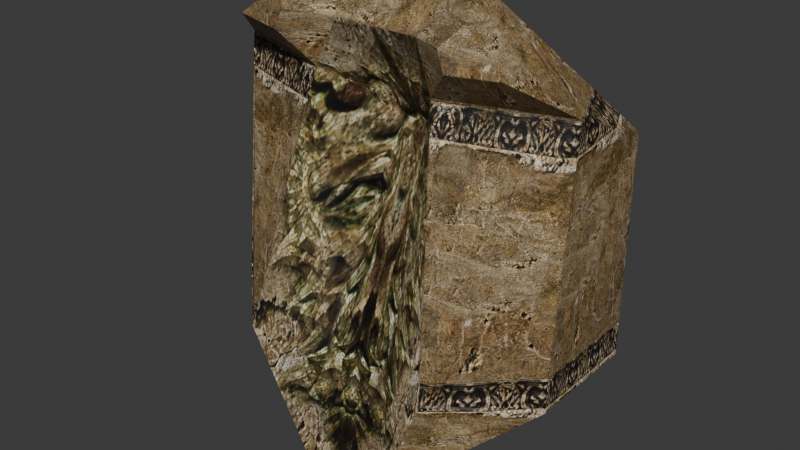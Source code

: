 # Source: source.blend  (saved by Blender 5.2.45; exported with 4.5.12 LTS)
import bpy
from mathutils import Matrix  # noqa: F401  (used for matrix-valued properties, if any)

bpy.ops.wm.read_factory_settings(use_empty=True)
scene = bpy.context.scene
scene.name = 'StoneMuWall03'

# ---- collections
col_collection = bpy.data.collections.new('Collection'); scene.collection.children.link(col_collection)

# ---- images (referenced by path relative to the original .blend; pixels are not part of the script)
import os
ASSET_DIR = os.environ.get("B2B_ASSET_DIR", "")  # directory of the original .blend (textures are referenced by path, not embedded)
HERE = os.path.dirname(os.path.abspath(__file__))  # packed textures are extracted next to this script under _unpacked/

def load_image(name, relpath, width, height, colorspace="sRGB"):
    """Load a texture the original file referenced (path relative to the .blend, or extracted next to this script)."""
    p = next((c for c in (os.path.join(HERE, relpath), os.path.join(ASSET_DIR, relpath)) if relpath and os.path.exists(c)), "")
    if p:
        img = bpy.data.images.load(p, check_existing=True)
        img.name = name
    else:  # same state as the original file: an image datablock whose file is absent (Cycles renders it pink)
        img = bpy.data.images.new(name, width, height)
        img.source = "FILE"
        img.filepath = "//" + (relpath or name)
    img.colorspace_settings.name = colorspace
    return img
img_c_wall04_jpg = load_image('c_wall04.jpg', '_unpacked/c_wall04.f6a29add.jpg', 512, 512, 'sRGB')
img_c_wall06_jpg = load_image('c_wall06.jpg', '_unpacked/c_wall06.1817c3eb.jpg', 512, 512, 'sRGB')

# ---- materials (node trees are filled in below, after node groups)
mat_c_wall04_jpg = bpy.data.materials.new('c_wall04.jpg')
mat_c_wall04_jpg.diffuse_color = (0.6481, 0.6238, 0.8987, 1.0)
mat_c_wall06_jpg = bpy.data.materials.new('c_wall06.jpg')
mat_c_wall06_jpg.diffuse_color = (0.9531, 0.9931, 0.8392, 1.0)

# ---- material node trees
mat_c_wall04_jpg.use_nodes = True; mat_c_wall04_jpg.node_tree.nodes.clear()
_N = mat_c_wall04_jpg.node_tree.nodes; _L = mat_c_wall04_jpg.node_tree.links
n0 = _N.new('ShaderNodeBsdfPrincipled'); n0.name = 'Principled BSDF'; n0.location = (-200, 100)
n0.inputs[10].default_value = 0.005
n1 = _N.new('ShaderNodeOutputMaterial'); n1.name = 'Material Output'; n1.location = (200, 100)
n2 = _N.new('ShaderNodeTexImage'); n2.name = 'Image Texture'; n2.location = (-600, 100)
n2.image = img_c_wall04_jpg
_L.new(n0.outputs[0], n1.inputs[0])
_L.new(n2.outputs[0], n0.inputs[0])
n1.is_active_output = True
mat_c_wall06_jpg.use_nodes = True; mat_c_wall06_jpg.node_tree.nodes.clear()
_N = mat_c_wall06_jpg.node_tree.nodes; _L = mat_c_wall06_jpg.node_tree.links
n0 = _N.new('ShaderNodeBsdfPrincipled'); n0.name = 'Principled BSDF'; n0.location = (-200, 100)
n0.inputs[10].default_value = 0.005
n1 = _N.new('ShaderNodeOutputMaterial'); n1.name = 'Material Output'; n1.location = (200, 100)
n2 = _N.new('ShaderNodeTexImage'); n2.name = 'Image Texture'; n2.location = (-600, 100)
n2.image = img_c_wall06_jpg
_L.new(n0.outputs[0], n1.inputs[0])
_L.new(n2.outputs[0], n0.inputs[0])
n1.is_active_output = True

# ---- world
world_world = bpy.data.worlds.new('World'); scene.world = world_world
world_world.use_nodes = True; world_world.node_tree.nodes.clear()
_N = world_world.node_tree.nodes; _L = world_world.node_tree.links
n0 = _N.new('ShaderNodeOutputWorld'); n0.name = 'World Output'; n0.location = (200, 100)
n1 = _N.new('ShaderNodeBackground'); n1.name = 'Background'; n1.location = (-200, 100)
n1.inputs[0].default_value = (0.05088, 0.05088, 0.05088, 1.0)
_L.new(n1.outputs[0], n0.inputs[0])
n0.is_active_output = True
world_world.color = (0.05088, 0.05088, 0.05088)
world_world.sun_shadow_jitter_overblur = 0.0

# ---- meshes
me_stonemuwall03 = bpy.data.meshes.new('StoneMuWall03')
me_stonemuwall03.from_pydata([(150.5, -50.08, 0.0), (150.5, 49.92, 0.0), (150.5, 49.92, 184.5), (150.5, -29.39, 217.4), (-149.5, 49.92, 0.0), (-149.5, -50.08, 0.0), (-149.5, -29.39, 217.4), (-149.5, 49.92, 184.5), (65.99, -26.1, 291.3), (-59.01, -26.1, 291.3), (-56.11, -26.45, 290.0), (63.1, -26.45, 290.0), (-32.22, -60.67, 257.3), (-30.56, -59.42, 257.6), (39.21, -60.67, 257.3), (37.55, -59.42, 257.6), (-148.5, -49.74, 1.802), (-148.5, -29.41, 215.4), (-84.42, -110.0, 8.036), (-84.51, -108.6, 9.699), (-52.39, -60.61, 217.5), (-53.04, -60.1, 215.6), (-114.9, -72.44, 247.5), (-74.45, -79.01, 244.7), (-66.05, -79.03, 261.3), (-77.21, -64.63, 275.5), (84.63, -110.0, 8.036), (149.5, -49.74, 1.801), (84.74, -108.6, 9.698), (149.5, -29.41, 215.4), (52.61, -60.61, 217.5), (53.27, -60.09, 215.6), (71.43, -79.21, 260.8), (77.01, -79.19, 244.2), (117.8, -72.62, 247.0), (82.59, -64.81, 274.9), (32.25, -104.3, -103.5), (-32.03, -104.3, -103.5), (148.8, 49.27, 183.4), (-147.8, 49.27, 183.4), (148.8, 49.27, 1.048), (-147.8, 49.27, 1.048), (-32.03, -77.75, 9.3), (32.25, -77.75, 9.3), (20.07, -2.852, 170.4), (-19.85, -2.852, 170.4)], [], [(0, 1, 2), (2, 3, 0), (4, 5, 6), (6, 7, 4), (8, 9, 10), (10, 11, 8), (9, 12, 13), (13, 10, 9), (12, 14, 15), (15, 13, 12), (14, 8, 11), (11, 15, 14), (11, 10, 13), (13, 15, 11), (6, 5, 16), (16, 17, 6), (5, 18, 19), (19, 16, 5), (18, 20, 21), (21, 19, 18), (20, 6, 17), (17, 21, 20), (17, 16, 19), (19, 21, 17), (22, 23, 24), (24, 25, 22), (26, 0, 27), (27, 28, 26), (0, 3, 29), (29, 27, 0), (3, 30, 31), (31, 29, 3), (30, 26, 28), (28, 31, 30), (28, 27, 29), (29, 31, 28), (32, 33, 34), (32, 34, 35), (26, 36, 0), (18, 5, 37), (12, 9, 25), (25, 24, 12), (8, 14, 32), (32, 35, 8), (9, 6, 22), (22, 25, 9), (20, 12, 24), (24, 23, 20), (30, 3, 34), (34, 33, 30), (14, 30, 33), (33, 32, 14), (22, 6, 20), (22, 20, 23), (8, 35, 34), (8, 34, 3), (8, 3, 2), (6, 9, 7), (9, 8, 2), (9, 2, 7), (7, 2, 38), (38, 39, 7), (2, 1, 40), (40, 38, 2), (1, 4, 41), (41, 40, 1), (4, 7, 39), (39, 41, 4), (39, 38, 40), (40, 41, 39), (42, 43, 44), (44, 45, 42), (43, 42, 37), (37, 36, 43), (20, 18, 42), (42, 45, 20), (37, 42, 18), (43, 26, 30), (43, 30, 44), (44, 30, 14), (14, 12, 45), (14, 45, 44), (12, 20, 45), (26, 43, 36)])
me_stonemuwall03.polygons.foreach_set('use_smooth', [True] * 84)
me_stonemuwall03.polygons.foreach_set('material_index', [0, 0, 0, 0, 0, 0, 0, 0, 0, 0, 0, 0, 0, 0, 0, 0, 0, 0, 0, 0, 0, 0, 0, 0, 0, 0, 0, 0, 0, 0, 0, 0, 0, 0, 0, 0, 0, 0, 0, 0, 0, 0, 0, 0, 0, 0, 0, 0, 0, 0, 0, 0, 0, 0, 0, 0, 0, 0, 0, 0, 0, 0, 0, 0, 0, 0, 0, 0, 0, 0, 1, 1, 1, 1, 1, 1, 1, 1, 1, 1, 1, 1, 1, 1])
_k = set([(0, 3), (0, 26), (0, 27), (1, 2), (1, 40), (2, 3), (2, 7), (2, 8), (2, 38), (3, 29), (3, 30), (3, 34), (4, 7), (4, 41), (5, 6), (5, 16), (5, 18), (6, 7), (6, 17), (6, 20), (6, 22), (7, 9), (7, 39), (8, 9), (8, 11), (8, 14), (8, 35), (9, 10), (9, 12), (9, 25), (10, 11), (10, 13), (11, 15), (12, 13), (12, 14), (12, 20), (12, 24), (13, 15), (14, 15), (14, 30), (14, 32), (16, 17), (16, 19), (17, 19), (17, 21), (18, 19), (18, 20), (18, 37), (19, 21), (20, 21), (20, 23), (22, 23), (22, 25), (23, 24), (24, 25), (26, 28), (26, 30), (27, 28), (27, 29), (28, 29), (28, 31), (29, 31), (30, 31), (30, 33), (32, 33), (32, 35), (33, 34), (34, 35), (38, 39), (38, 40), (39, 41), (40, 41)])
me_stonemuwall03.attributes.new('sharp_edge', 'BOOLEAN', 'EDGE').data.foreach_set('value', [ (min(e.vertices), max(e.vertices)) in _k for e in me_stonemuwall03.edges])
_uv = me_stonemuwall03.uv_layers.new(name='Float2')
_uv.uv.foreach_set('vector', [0.0005, -0.0198, 0.9995, -0.0198, 0.9995, 0.9082, 0.9995, 0.9082, 0.2071, 1.131, 0.0005, -0.0198, 0.9995, -0.0198, 0.0005, -0.0198, 0.2071, 1.131, 0.2071, 1.131, 0.9995, 0.9082, 0.9995, -0.0198, 1.017, 0.639, 0.0303, 0.639, 0.05316, 0.6336, 0.05316, 0.6336, 0.9939, 0.6336, 1.017, 0.639, 0.0303, 0.639, 0.2417, 0.4072, 0.2548, 0.4126, 0.2548, 0.4126, 0.05316, 0.6336, 0.0303, 0.639, 0.2417, 0.4072, 0.8054, 0.4072, 0.7923, 0.4126, 0.7923, 0.4126, 0.2548, 0.4126, 0.2417, 0.4072, 0.8054, 0.4072, 1.017, 0.639, 0.9939, 0.6336, 0.9939, 0.6336, 0.7923, 0.4126, 0.8054, 0.4072, 0.9939, 0.6336, 0.05316, 0.6336, 0.2548, 0.4126, 0.2548, 0.4126, 0.7923, 0.4126, 0.9939, 0.6336, -0.6839, 0.1348, -0.6839, -1.023, -0.6784, -1.013, -0.6784, -1.013, -0.6784, 0.125, -0.6839, 0.1348, -0.6839, -1.023, -0.1702, -0.9679, -0.1735, -0.9586, -0.1735, -0.9586, -0.6784, -1.013, -0.6839, -1.023, -0.1702, -0.9679, 0.0825, 0.1359, 0.07479, 0.1261, 0.07479, 0.1261, -0.1735, -0.9586, -0.1702, -0.9679, 0.0825, 0.1359, -0.6839, 0.1348, -0.6784, 0.125, -0.6784, 0.125, 0.07479, 0.1261, 0.0825, 0.1359, -0.6784, 0.125, -0.6784, -1.013, -0.1735, -0.9586, -0.1735, -0.9586, 0.07479, 0.1261, -0.6784, 0.125, -0.411, 0.3405, -0.0916, 0.3216, -0.0253, 0.4346, -0.0253, 0.4346, -0.1134, 0.5312, -0.411, 0.3405, 1.164, -0.9679, 1.684, -1.023, 1.678, -1.013, 1.678, -1.013, 1.167, -0.9586, 1.164, -0.9679, 1.684, -1.023, 1.684, 0.1348, 1.678, 0.125, 1.678, 0.125, 1.678, -1.013, 1.684, -1.023, 1.684, 0.1348, 0.9112, 0.1359, 0.919, 0.1261, 0.919, 0.1261, 1.678, 0.125, 1.684, 0.1348, 0.9112, 0.1359, 1.164, -0.9679, 1.167, -0.9586, 1.167, -0.9586, 0.919, 0.1261, 0.9112, 0.1359, 1.167, -0.9586, 1.678, -1.013, 1.678, 0.125, 1.678, 0.125, 0.919, 0.1261, 1.167, -0.9586, 1.06, 0.4309, 1.104, 0.3179, 1.426, 0.3368, 1.06, 0.4309, 1.426, 0.3368, 1.148, 0.5275, 1.164, -0.9679, 0.7505, -1.729, 1.684, -1.023, -0.1702, -0.9679, -0.6839, -1.023, 0.2432, -1.729, 0.4717, 0.563, 0.7868, 0.812, 0.4659, 0.7316, 0.4659, 0.7316, 0.3346, 0.6278, 0.4717, 0.563, 0.7868, 0.812, 0.4717, 0.563, 0.3325, 0.6232, 0.3325, 0.6232, 0.4638, 0.727, 0.7868, 0.812, 0.7868, 0.812, 0.6601, 0.1571, 0.367, 0.4942, 0.367, 0.4942, 0.4659, 0.7316, 0.7868, 0.812, 0.4177, 0.2076, 0.4717, 0.563, 0.3346, 0.6278, 0.3346, 0.6278, 0.3121, 0.4798, 0.4177, 0.2076, 0.9112, 0.1359, 1.684, 0.1348, 1.426, 0.3368, 1.426, 0.3368, 1.104, 0.3179, 0.9112, 0.1359, 0.4717, 0.563, 0.4177, 0.2076, 0.31, 0.4752, 0.31, 0.4752, 0.3325, 0.6232, 0.4717, 0.563, -0.411, 0.3405, -0.6839, 0.1348, 0.0825, 0.1359, -0.411, 0.3405, 0.0825, 0.1359, -0.0916, 0.3216, 0.7868, 0.812, 0.4638, 0.727, 0.3648, 0.4896, 0.7868, 0.812, 0.3648, 0.4896, 0.6601, 0.1571, 0.24, 1.633, 0.2071, 1.131, 0.9995, 0.9082, 0.2071, 1.131, 0.24, 1.633, 0.9995, 0.9082, 0.1156, 1.648, 0.9231, 1.648, 1.469, 0.9183, 0.1156, 1.648, 1.469, 0.9183, -0.469, 0.9183, -0.469, 0.9183, 1.469, 0.9183, 1.458, 0.913, 1.458, 0.913, -0.458, 0.913, -0.469, 0.9183, 1.469, 0.9183, 1.469, -0.0169, 1.458, -0.01159, 1.458, -0.01159, 1.458, 0.913, 1.469, 0.9183, 1.469, -0.0169, -0.469, -0.0169, -0.458, -0.01159, -0.458, -0.01159, 1.458, -0.01159, 1.469, -0.0169, -0.469, -0.0169, -0.469, 0.9183, -0.458, 0.913, -0.458, 0.913, -0.458, -0.01159, -0.469, -0.0169, -0.458, 0.913, 1.458, 0.913, 1.458, -0.01159, 1.458, -0.01159, -0.458, -0.01159, -0.458, 0.913, 0.3054, 0.3603, 0.6946, 0.3603, 0.6209, 0.7223, 0.6209, 0.7223, 0.3791, 0.7223, 0.3054, 0.3603, 0.6946, 0.3603, 0.3054, 0.3603, 0.3054, 0.0005, 0.3054, 0.0005, 0.6946, 0.0005, 0.6946, 0.3603, 0.1821, 0.8726, -0.0119, 0.3563, 0.3054, 0.3603, 0.3054, 0.3603, 0.3791, 0.7223, 0.1821, 0.8726, 0.3054, 0.0005, 0.3054, 0.3603, -0.0119, 0.3563, 0.6946, 0.3603, 1.012, 0.3563, 0.8179, 0.8726, 0.6946, 0.3603, 0.8179, 0.8726, 0.6209, 0.7223, 0.6209, 0.7223, 0.8179, 0.8726, 0.7368, 0.9995, 0.7368, 0.9995, 0.3042, 0.9995, 0.3791, 0.7223, 0.7368, 0.9995, 0.3791, 0.7223, 0.6209, 0.7223, 0.3042, 0.9995, 0.1821, 0.8726, 0.3791, 0.7223, 1.012, 0.3563, 0.6946, 0.3603, 0.6946, 0.0005])
me_stonemuwall03.materials.append(mat_c_wall04_jpg)
me_stonemuwall03.materials.append(mat_c_wall06_jpg)
me_stonemuwall03.update()
me_stonemuwall03.normals_split_custom_set([tuple(v) for v in zip(*[iter([1.0, 0.0, 0.0, 1.0, 0.0, 0.0, 1.0, 0.0, 0.0, 1.0, 0.0, 0.0, 1.0, 0.0, 0.0, 1.0, 0.0, 0.0, -1.0, 0.0, 0.0, -1.0, 0.0, 0.0, -1.0, 0.0, 0.0, -1.0, 0.0, 0.0, -1.0, 0.0, 0.0, -1.0, 0.0, 0.0, 0.0, -0.9639, 0.2662, 0.0, -0.9639, 0.2662, 0.0, -0.9639, 0.2662, 0.0, -0.9639, 0.2662, 0.0, -0.9639, 0.2662, 0.0, -0.9639, 0.2662, 0.2716, -0.5593, 0.7832, 0.2715, -0.5593, 0.7832, 0.2715, -0.5593, 0.7832, 0.2715, -0.5593, 0.7832, 0.2716, -0.5593, 0.7832, 0.2716, -0.5593, 0.7832, 0.0, -0.2493, 0.9684, 0.0, -0.2493, 0.9684, 0.0, -0.2493, 0.9684, 0.0, -0.2493, 0.9684, 0.0, -0.2493, 0.9684, 0.0, -0.2493, 0.9684, -0.2715, -0.5593, 0.7832, -0.2715, -0.5593, 0.7832, -0.2715, -0.5593, 0.7832, -0.2715, -0.5593, 0.7832, -0.2715, -0.5593, 0.7832, -0.2715, -0.5593, 0.7832, 0.0, -0.7009, 0.7133, 0.0, -0.7009, 0.7133, 0.0, -0.7009, 0.7133, 0.0, -0.7009, 0.7133, 0.0, -0.7009, 0.7133, 0.0, -0.7009, 0.7133, 0.1577, -0.983, 0.09353, 0.1577, -0.983, 0.09354, 0.1577, -0.983, 0.09354, 0.1577, -0.983, 0.09354, 0.1577, -0.983, 0.09353, 0.1577, -0.983, 0.09353, -0.6275, -0.6185, 0.4729, -0.6275, -0.6185, 0.4729, -0.6275, -0.6185, 0.4729, -0.6275, -0.6185, 0.4729, -0.6275, -0.6185, 0.4729, -0.6275, -0.6185, 0.4729, -0.9184, -0.3301, 0.2182, -0.9184, -0.3301, 0.2182, -0.9184, -0.3301, 0.2182, -0.9184, -0.3301, 0.2182, -0.9184, -0.3301, 0.2182, -0.9184, -0.3301, 0.2182, -0.3024, -0.9415, -0.1489, -0.3024, -0.9415, -0.1489, -0.3024, -0.9415, -0.1489, -0.3024, -0.9415, -0.1489, -0.3024, -0.9415, -0.1489, -0.3024, -0.9415, -0.1489, -0.6802, -0.7298, 0.06944, -0.6802, -0.7298, 0.06944, -0.6802, -0.7298, 0.06944, -0.2958, -0.9187, 0.2617, -0.2958, -0.9187, 0.2617, -0.2958, -0.9187, 0.2617, -0.2193, -0.9146, 0.3397, -0.1546, -0.985, 0.07687, -0.2193, -0.9146, 0.3397, -0.2193, -0.9146, 0.3397, -0.2669, -0.7727, 0.5759, -0.2193, -0.9146, 0.3397, 0.6235, -0.6221, 0.4735, 0.6235, -0.6221, 0.4735, 0.6235, -0.6221, 0.4735, 0.6235, -0.6221, 0.4735, 0.6235, -0.6221, 0.4735, 0.6235, -0.6221, 0.4735, -0.1587, -0.9829, 0.09352, -0.1587, -0.9829, 0.09352, -0.1587, -0.9829, 0.09352, -0.1587, -0.9829, 0.09352, -0.1587, -0.9829, 0.09352, -0.1587, -0.9829, 0.09352, 0.3002, -0.9421, -0.1492, 0.3002, -0.9421, -0.1492, 0.3002, -0.9421, -0.1492, 0.3002, -0.9421, -0.1492, 0.3002, -0.9421, -0.1492, 0.3002, -0.9421, -0.1492, 0.9157, -0.3367, 0.2193, 0.9157, -0.3367, 0.2193, 0.9157, -0.3367, 0.2193, 0.9157, -0.3367, 0.2193, 0.9157, -0.3367, 0.2193, 0.9157, -0.3367, 0.2193, 0.6759, -0.7337, 0.06981, 0.6759, -0.7337, 0.06981, 0.6759, -0.7337, 0.06981, 0.2937, -0.9194, 0.2615, 0.2937, -0.9194, 0.2615, 0.2937, -0.9194, 0.2615, 0.2267, -0.9189, 0.3229, 0.1554, -0.9865, 0.05083, 0.2267, -0.9189, 0.3229, 0.2267, -0.9189, 0.3229, 0.2267, -0.9189, 0.3229, 0.2791, -0.7743, 0.5679, 0.5554, -0.8316, 0.002241, 0.041, -0.9984, 0.03951, 0.6583, -0.7413, -0.1306, -0.5591, -0.8291, 0.001344, -0.6624, -0.7375, -0.1315, -0.6178, -0.7152, -0.3269, 0.3625, -0.495, 0.7896, 0.3625, -0.495, 0.7896, 0.3625, -0.495, 0.7896, 0.3625, -0.495, 0.7896, 0.3625, -0.495, 0.7896, 0.3625, -0.495, 0.7896, -0.3678, -0.491, 0.7897, -0.3678, -0.491, 0.7897, -0.3678, -0.491, 0.7897, -0.3678, -0.491, 0.7897, -0.3678, -0.491, 0.7897, -0.3678, -0.491, 0.7897, -0.6174, 0.09569, 0.7808, -0.627, 0.1701, 0.7602, -0.611, -0.01, 0.7916, -0.611, -0.01, 0.7916, -0.5875, -0.05339, 0.8074, -0.6174, 0.09569, 0.7808, 0.4436, -0.8672, -0.2263, 0.4436, -0.8672, -0.2263, 0.4436, -0.8672, -0.2263, 0.4436, -0.8672, -0.2263, 0.4436, -0.8672, -0.2263, 0.4436, -0.8672, -0.2263, 0.1856, -0.6952, -0.6944, 0.2077, -0.6548, -0.7267, 0.1856, -0.6953, -0.6944, 0.1856, -0.6953, -0.6944, 0.163, -0.7336, -0.6598, 0.1856, -0.6952, -0.6944, -0.4789, -0.8627, -0.1627, -0.4789, -0.8627, -0.1627, -0.4789, -0.8627, -0.1627, -0.4789, -0.8627, -0.1627, -0.4789, -0.8627, -0.1627, -0.4789, -0.8627, -0.1627, -0.1902, -0.7111, -0.6769, -0.2142, -0.67, -0.7108, -0.1902, -0.7111, -0.6769, -0.1902, -0.7111, -0.6769, -0.1902, -0.7111, -0.6769, -0.1656, -0.7497, -0.6407, 0.6432, 0.08153, 0.7614, 0.6105, -0.07135, 0.7888, 0.6354, -0.02718, 0.7717, 0.6432, 0.08153, 0.7614, 0.6354, -0.02718, 0.7717, 0.6535, 0.1579, 0.7402, 0.6432, 0.08153, 0.7614, 0.6535, 0.1579, 0.7402, 0.6354, 0.2957, 0.7133, -0.627, 0.1701, 0.7602, -0.6174, 0.09569, 0.7808, -0.6092, 0.3036, 0.7326, 0.0, 0.8146, 0.58, 0.0, 0.8146, 0.58, 0.0, 0.8146, 0.58, 0.0, 0.8146, 0.58, 0.0, 0.8146, 0.58, 0.0, 0.8146, 0.58, 0.0, 0.8497, -0.5272, 0.0, 0.8497, -0.5272, 0.0, 0.8497, -0.5272, 0.0, 0.8497, -0.5272, 0.0, 0.8497, -0.5272, 0.0, 0.8497, -0.5272, -0.3565, 0.9343, 0.0, -0.3565, 0.9343, 0.0, -0.3565, 0.9343, 0.0, -0.3565, 0.9343, 0.0, -0.3565, 0.9343, 0.0, -0.3565, 0.9343, 0.0, 0.0, 0.8497, 0.5272, 0.0, 0.8497, 0.5272, 0.0, 0.8497, 0.5272, 0.0, 0.8497, 0.5272, 0.0, 0.8497, 0.5272, 0.0, 0.8497, 0.5272, 0.3565, 0.9343, 0.0, 0.3565, 0.9343, 0.0, 0.3565, 0.9343, 0.0, 0.3565, 0.9343, 0.0, 0.3565, 0.9343, 0.0, 0.3565, 0.9343, 0.0, 0.0, 1.0, 0.0, 0.0, 1.0, 0.0, 0.0, 1.0, 0.0, 0.0, 1.0, 0.0, 0.0, 1.0, 0.0, 0.0, 1.0, 0.0, 0.3537, -0.8935, 0.2766, -0.3531, -0.904, 0.2409, -0.4081, -0.9121, 0.03958, -0.4081, -0.9121, 0.03958, 0.3874, -0.8946, -0.2227, 0.3537, -0.8935, 0.2766, -0.3531, -0.904, 0.2409, 0.3537, -0.8935, 0.2766, 0.1756, -0.9583, 0.2253, 0.1756, -0.9583, 0.2253, 0.041, -0.9984, 0.03951, -0.3531, -0.904, 0.2409, 0.7377, -0.6742, -0.03514, 0.5146, -0.8426, 0.1585, 0.3537, -0.8935, 0.2766, 0.3537, -0.8935, 0.2766, 0.3874, -0.8946, -0.2227, 0.7377, -0.6742, -0.03514, 0.1756, -0.9583, 0.2253, 0.3537, -0.8935, 0.2766, 0.5146, -0.8426, 0.1585, -0.3531, -0.904, 0.2409, 0.5554, -0.8316, 0.002241, -0.7552, -0.6555, -0.003044, -0.3531, -0.904, 0.2409, -0.7552, -0.6555, -0.003044, -0.4081, -0.9121, 0.03958, -0.4081, -0.9121, 0.03958, -0.7552, -0.6555, -0.003044, -0.2685, -0.8281, -0.4921, -0.2685, -0.8281, -0.4921, 0.3604, -0.7994, -0.4808, 0.3874, -0.8946, -0.2227, -0.2685, -0.8281, -0.4921, 0.3874, -0.8946, -0.2227, -0.4081, -0.9121, 0.03958, 0.3604, -0.7994, -0.4808, 0.7377, -0.6742, -0.03514, 0.3874, -0.8946, -0.2227, 0.5554, -0.8316, 0.002241, -0.3531, -0.904, 0.2409, 0.041, -0.9984, 0.03951])] * 3)])
arm_stonemuwall03_skeleton = bpy.data.armatures.new('StoneMuWall03_skeleton')  # bones are not reproduced

# ---- objects
ob_stonemuwall03_skeleton = bpy.data.objects.new('StoneMuWall03_skeleton', arm_stonemuwall03_skeleton)
ob_stonemuwall03 = bpy.data.objects.new('StoneMuWall03', me_stonemuwall03)

# ---- transforms, parenting, visibility, modifiers, constraints
ob_stonemuwall03_skeleton.location = (0.0, 0.0, 0.0)
ob_stonemuwall03_skeleton.show_in_front = True
ob_stonemuwall03.parent = ob_stonemuwall03_skeleton
ob_stonemuwall03.location = (0.0, 0.0, 0.0)
_vg = ob_stonemuwall03.vertex_groups.new(name='Box02')
_vg.add([0, 1, 2, 3, 4, 5, 6, 7, 8, 9, 10, 11, 12, 13, 14, 15, 16, 17, 18, 19, 20, 21, 22, 23, 24, 25, 26, 27, 28, 29, 30, 31, 32, 33, 34, 35, 36, 37, 38, 39, 40, 41, 42, 43, 44, 45], 1.0, 'REPLACE')
_m = ob_stonemuwall03.modifiers.new('Armature', 'ARMATURE')
_m.object = ob_stonemuwall03_skeleton

# ---- collection membership
scene.collection.objects.link(ob_stonemuwall03_skeleton)
scene.collection.objects.link(ob_stonemuwall03)

# ---- scene / render settings (as saved in the file)
scene.frame_start = 0; scene.frame_end = 0; scene.frame_set(0)
scene.render.engine = 'BLENDER_EEVEE_NEXT'
scene.render.bake_bias = 0.0
scene.render.bake_samples = 0
scene.render.compositor_device = 'GPU'
scene.eevee.use_volume_custom_range = False
scene.eevee.fast_gi_thickness_near = 0.1
scene.eevee.fast_gi_thickness_far = 0.0
scene.eevee.ray_tracing_options.screen_trace_thickness = 0.1
bpy.context.view_layer.update()

# ---- added for rendering (the .blend has no active camera and no usable light): camera, sun
cam_auto = bpy.data.cameras.new('AutoCamera')
cam_auto.lens = 50.0
cam_auto.sensor_width = 36.0
cam_auto.clip_end = 8458.95
ob_auto_camera = bpy.data.objects.new('AutoCamera', cam_auto)
scene.collection.objects.link(ob_auto_camera)
ob_auto_camera.location = (482.488, -608.418, 479.494)
ob_auto_camera.rotation_euler = (1.09748, -7.21219e-08, 0.694738)
scene.camera = ob_auto_camera
light_auto_sun = bpy.data.lights.new('AutoSun', 'SUN')
light_auto_sun.energy = 3.0
light_auto_sun.angle = 0.0523599
ob_auto_sun = bpy.data.objects.new('AutoSun', light_auto_sun)
scene.collection.objects.link(ob_auto_sun)
ob_auto_sun.rotation_euler = (0.872665, 0.174533, 0.523599)
bpy.context.view_layer.update()
